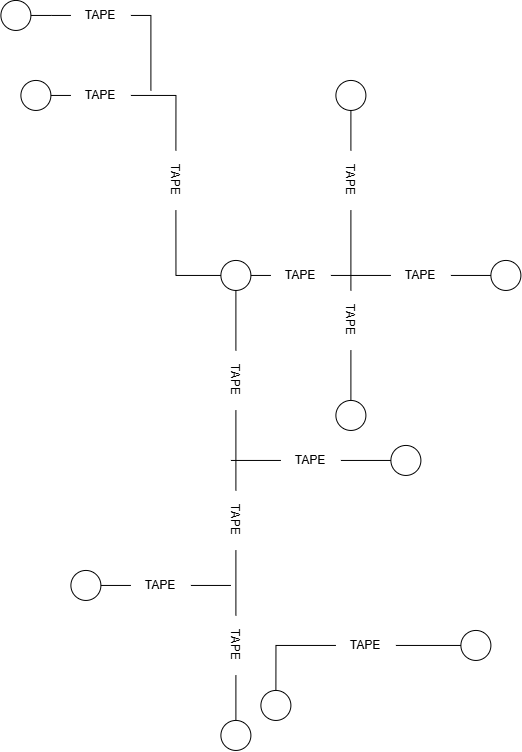

The diagram above was exported from draw.io. Its source (the exported page's mxGraphModel, read from the mxfile embedded in the PNG):
<mxGraphModel dx="1202" dy="685" grid="1" gridSize="10" guides="1" tooltips="1" connect="1" arrows="1" fold="1" page="1" pageScale="1" pageWidth="850" pageHeight="1100" math="0" shadow="0">
  <root>
    <mxCell id="0" />
    <mxCell id="1" parent="0" />
    <mxCell id="HLsx1MiXzdcVfYKGsEk8-1" parent="1" style="ellipse;whiteSpace=wrap;html=1;shapeInside=1;" value="" vertex="1">
      <mxGeometry height="30" width="30" x="70" y="40" as="geometry" />
    </mxCell>
    <mxCell id="HLsx1MiXzdcVfYKGsEk8-3" parent="1" style="ellipse;whiteSpace=wrap;html=1;shapeInside=1;" value="" vertex="1">
      <mxGeometry height="30" width="30" x="90" y="120" as="geometry" />
    </mxCell>
    <mxCell id="HLsx1MiXzdcVfYKGsEk8-5" parent="1" style="ellipse;whiteSpace=wrap;html=1;shapeInside=1;" value="" vertex="1">
      <mxGeometry height="30" width="30" x="290" y="300" as="geometry" />
    </mxCell>
    <mxCell id="HLsx1MiXzdcVfYKGsEk8-6" edge="1" parent="1" source="HLsx1MiXzdcVfYKGsEk8-25" style="endArrow=none;html=1;rounded=0;fontSize=12;startSize=8;endSize=8;exitX=1;exitY=0.5;exitDx=0;exitDy=0;edgeStyle=elbowEdgeStyle;" value="">
      <mxGeometry height="50" relative="1" width="50" as="geometry">
        <Array as="points">
          <mxPoint x="220" y="60" />
        </Array>
        <mxPoint x="340" y="280" as="sourcePoint" />
        <mxPoint x="220" y="130" as="targetPoint" />
      </mxGeometry>
    </mxCell>
    <mxCell id="HLsx1MiXzdcVfYKGsEk8-9" parent="1" style="ellipse;whiteSpace=wrap;html=1;shapeInside=1;" value="" vertex="1">
      <mxGeometry height="30" width="30" x="405" y="440" as="geometry" />
    </mxCell>
    <mxCell id="HLsx1MiXzdcVfYKGsEk8-10" parent="1" style="ellipse;whiteSpace=wrap;html=1;shapeInside=1;" value="" vertex="1">
      <mxGeometry height="30" width="30" x="405" y="120" as="geometry" />
    </mxCell>
    <mxCell id="HLsx1MiXzdcVfYKGsEk8-11" parent="1" style="ellipse;whiteSpace=wrap;html=1;shapeInside=1;" value="" vertex="1">
      <mxGeometry height="30" width="30" x="560" y="300" as="geometry" />
    </mxCell>
    <mxCell id="HLsx1MiXzdcVfYKGsEk8-15" edge="1" parent="1" source="HLsx1MiXzdcVfYKGsEk8-47" style="endArrow=none;html=1;rounded=0;fontSize=12;startSize=8;endSize=8;curved=1;exitX=1;exitY=0.5;exitDx=0;exitDy=0;entryX=0;entryY=0.5;entryDx=0;entryDy=0;" target="HLsx1MiXzdcVfYKGsEk8-11" value="">
      <mxGeometry height="50" relative="1" width="50" as="geometry">
        <mxPoint x="360" y="390" as="sourcePoint" />
        <mxPoint x="410" y="340" as="targetPoint" />
      </mxGeometry>
    </mxCell>
    <mxCell id="HLsx1MiXzdcVfYKGsEk8-17" edge="1" parent="1" source="HLsx1MiXzdcVfYKGsEk8-38" style="endArrow=none;html=1;rounded=0;fontSize=12;startSize=8;endSize=8;curved=1;entryX=0.5;entryY=1;entryDx=0;entryDy=0;exitX=0;exitY=0.5;exitDx=0;exitDy=0;" target="HLsx1MiXzdcVfYKGsEk8-10" value="">
      <mxGeometry height="50" relative="1" width="50" as="geometry">
        <mxPoint x="480" y="180" as="sourcePoint" />
        <mxPoint x="610" y="250" as="targetPoint" />
      </mxGeometry>
    </mxCell>
    <mxCell id="HLsx1MiXzdcVfYKGsEk8-18" parent="1" style="ellipse;whiteSpace=wrap;html=1;shapeInside=1;" value="" vertex="1">
      <mxGeometry height="30" width="30" x="530" y="670" as="geometry" />
    </mxCell>
    <mxCell id="HLsx1MiXzdcVfYKGsEk8-19" parent="1" style="ellipse;whiteSpace=wrap;html=1;shapeInside=1;" value="" vertex="1">
      <mxGeometry height="30" width="30" x="460" y="485" as="geometry" />
    </mxCell>
    <mxCell id="HLsx1MiXzdcVfYKGsEk8-20" parent="1" style="ellipse;whiteSpace=wrap;html=1;shapeInside=1;" value="" vertex="1">
      <mxGeometry height="30" width="30" x="140" y="610" as="geometry" />
    </mxCell>
    <mxCell id="HLsx1MiXzdcVfYKGsEk8-21" edge="1" parent="1" source="HLsx1MiXzdcVfYKGsEk8-61" style="endArrow=none;html=1;rounded=0;fontSize=12;startSize=8;endSize=8;curved=1;exitX=1;exitY=0.5;exitDx=0;exitDy=0;" value="">
      <mxGeometry height="50" relative="1" width="50" as="geometry">
        <mxPoint x="390" y="340" as="sourcePoint" />
        <mxPoint x="305" y="760" as="targetPoint" />
      </mxGeometry>
    </mxCell>
    <mxCell id="HLsx1MiXzdcVfYKGsEk8-22" edge="1" parent="1" source="HLsx1MiXzdcVfYKGsEk8-57" style="endArrow=none;html=1;rounded=0;fontSize=12;startSize=8;endSize=8;curved=1;exitX=1;exitY=0.5;exitDx=0;exitDy=0;" value="">
      <mxGeometry height="50" relative="1" width="50" as="geometry">
        <mxPoint x="370" y="600" as="sourcePoint" />
        <mxPoint x="300" y="625" as="targetPoint" />
      </mxGeometry>
    </mxCell>
    <mxCell id="HLsx1MiXzdcVfYKGsEk8-23" edge="1" parent="1" source="HLsx1MiXzdcVfYKGsEk8-55" style="endArrow=none;html=1;rounded=0;fontSize=12;startSize=8;endSize=8;curved=1;exitX=0;exitY=0.5;exitDx=0;exitDy=0;" value="">
      <mxGeometry height="50" relative="1" width="50" as="geometry">
        <mxPoint x="380" y="620" as="sourcePoint" />
        <mxPoint x="300" y="500" as="targetPoint" />
      </mxGeometry>
    </mxCell>
    <mxCell id="HLsx1MiXzdcVfYKGsEk8-31" edge="1" parent="1" source="HLsx1MiXzdcVfYKGsEk8-1" style="endArrow=none;html=1;rounded=0;fontSize=12;startSize=8;endSize=8;exitX=1;exitY=0.5;exitDx=0;exitDy=0;edgeStyle=elbowEdgeStyle;" target="HLsx1MiXzdcVfYKGsEk8-25" value="">
      <mxGeometry height="50" relative="1" width="50" as="geometry">
        <Array as="points" />
        <mxPoint x="100" y="55" as="sourcePoint" />
        <mxPoint x="220" y="130" as="targetPoint" />
      </mxGeometry>
    </mxCell>
    <mxCell id="HLsx1MiXzdcVfYKGsEk8-25" parent="1" style="text;html=1;whiteSpace=wrap;strokeColor=none;fillColor=none;align=center;verticalAlign=middle;rounded=0;" value="TAPE" vertex="1">
      <mxGeometry height="30" width="60" x="140" y="40" as="geometry" />
    </mxCell>
    <mxCell id="HLsx1MiXzdcVfYKGsEk8-35" edge="1" parent="1" source="HLsx1MiXzdcVfYKGsEk8-26" style="endArrow=none;html=1;rounded=0;fontSize=12;startSize=8;endSize=8;exitX=1;exitY=0.5;exitDx=0;exitDy=0;edgeStyle=orthogonalEdgeStyle;entryX=0;entryY=0.5;entryDx=0;entryDy=0;" target="HLsx1MiXzdcVfYKGsEk8-27" value="">
      <mxGeometry height="50" relative="1" width="50" as="geometry">
        <Array as="points" />
        <mxPoint x="120" y="135" as="sourcePoint" />
        <mxPoint x="290" y="315" as="targetPoint" />
      </mxGeometry>
    </mxCell>
    <mxCell id="HLsx1MiXzdcVfYKGsEk8-27" parent="1" style="text;html=1;whiteSpace=wrap;strokeColor=none;fillColor=none;align=center;verticalAlign=middle;rounded=0;rotation=90;" value="TAPE" vertex="1">
      <mxGeometry height="30" width="60" x="215" y="205" as="geometry" />
    </mxCell>
    <mxCell id="HLsx1MiXzdcVfYKGsEk8-36" edge="1" parent="1" source="HLsx1MiXzdcVfYKGsEk8-27" style="endArrow=none;html=1;rounded=0;fontSize=12;startSize=8;endSize=8;exitX=1;exitY=0.5;exitDx=0;exitDy=0;edgeStyle=orthogonalEdgeStyle;entryX=0;entryY=0.5;entryDx=0;entryDy=0;" target="HLsx1MiXzdcVfYKGsEk8-5" value="">
      <mxGeometry height="50" relative="1" width="50" as="geometry">
        <Array as="points" />
        <mxPoint x="250" y="170" as="sourcePoint" />
        <mxPoint x="375" y="225" as="targetPoint" />
      </mxGeometry>
    </mxCell>
    <mxCell id="HLsx1MiXzdcVfYKGsEk8-39" edge="1" parent="1" source="HLsx1MiXzdcVfYKGsEk8-40" style="endArrow=none;html=1;rounded=0;fontSize=12;startSize=8;endSize=8;curved=1;exitX=0;exitY=0.5;exitDx=0;exitDy=0;entryX=1;entryY=0.5;entryDx=0;entryDy=0;" target="HLsx1MiXzdcVfYKGsEk8-38" value="">
      <mxGeometry height="50" relative="1" width="50" as="geometry">
        <mxPoint x="420" y="370" as="sourcePoint" />
        <mxPoint x="420" y="150" as="targetPoint" />
      </mxGeometry>
    </mxCell>
    <mxCell id="HLsx1MiXzdcVfYKGsEk8-38" parent="1" style="text;html=1;whiteSpace=wrap;strokeColor=none;fillColor=none;align=center;verticalAlign=middle;rounded=0;rotation=90;" value="TAPE" vertex="1">
      <mxGeometry height="30" width="60" x="390" y="205" as="geometry" />
    </mxCell>
    <mxCell id="HLsx1MiXzdcVfYKGsEk8-42" edge="1" parent="1" source="HLsx1MiXzdcVfYKGsEk8-9" style="endArrow=none;html=1;rounded=0;fontSize=12;startSize=8;endSize=8;curved=1;exitX=0.5;exitY=0;exitDx=0;exitDy=0;entryX=1;entryY=0.5;entryDx=0;entryDy=0;" target="HLsx1MiXzdcVfYKGsEk8-40" value="">
      <mxGeometry height="50" relative="1" width="50" as="geometry">
        <mxPoint x="420" y="440" as="sourcePoint" />
        <mxPoint x="420" y="250" as="targetPoint" />
      </mxGeometry>
    </mxCell>
    <mxCell id="HLsx1MiXzdcVfYKGsEk8-40" parent="1" style="text;html=1;whiteSpace=wrap;strokeColor=none;fillColor=none;align=center;verticalAlign=middle;rounded=0;rotation=90;" value="TAPE" vertex="1">
      <mxGeometry height="30" width="60" x="390" y="345" as="geometry" />
    </mxCell>
    <mxCell id="HLsx1MiXzdcVfYKGsEk8-44" edge="1" parent="1" source="HLsx1MiXzdcVfYKGsEk8-3" style="endArrow=none;html=1;rounded=0;fontSize=12;startSize=8;endSize=8;exitX=1;exitY=0.5;exitDx=0;exitDy=0;edgeStyle=orthogonalEdgeStyle;entryX=0;entryY=0.5;entryDx=0;entryDy=0;" target="HLsx1MiXzdcVfYKGsEk8-26" value="">
      <mxGeometry height="50" relative="1" width="50" as="geometry">
        <Array as="points" />
        <mxPoint x="120" y="135" as="sourcePoint" />
        <mxPoint x="245" y="190" as="targetPoint" />
      </mxGeometry>
    </mxCell>
    <mxCell id="HLsx1MiXzdcVfYKGsEk8-26" parent="1" style="text;html=1;whiteSpace=wrap;strokeColor=none;fillColor=none;align=center;verticalAlign=middle;rounded=0;" value="TAPE" vertex="1">
      <mxGeometry height="30" width="60" x="140" y="120" as="geometry" />
    </mxCell>
    <mxCell id="HLsx1MiXzdcVfYKGsEk8-46" edge="1" parent="1" source="HLsx1MiXzdcVfYKGsEk8-5" style="endArrow=none;html=1;rounded=0;fontSize=12;startSize=8;endSize=8;curved=1;exitX=1;exitY=0.5;exitDx=0;exitDy=0;entryX=0;entryY=0.5;entryDx=0;entryDy=0;" target="HLsx1MiXzdcVfYKGsEk8-45" value="">
      <mxGeometry height="50" relative="1" width="50" as="geometry">
        <mxPoint x="320" y="315" as="sourcePoint" />
        <mxPoint x="500" y="315" as="targetPoint" />
      </mxGeometry>
    </mxCell>
    <mxCell id="HLsx1MiXzdcVfYKGsEk8-45" parent="1" style="text;html=1;whiteSpace=wrap;strokeColor=none;fillColor=none;align=center;verticalAlign=middle;rounded=0;" value="TAPE" vertex="1">
      <mxGeometry height="30" width="60" x="340" y="300" as="geometry" />
    </mxCell>
    <mxCell id="HLsx1MiXzdcVfYKGsEk8-49" edge="1" parent="1" source="HLsx1MiXzdcVfYKGsEk8-45" style="endArrow=none;html=1;rounded=0;fontSize=12;startSize=8;endSize=8;curved=1;exitX=1;exitY=0.5;exitDx=0;exitDy=0;entryX=0;entryY=0.5;entryDx=0;entryDy=0;" target="HLsx1MiXzdcVfYKGsEk8-47" value="">
      <mxGeometry height="50" relative="1" width="50" as="geometry">
        <mxPoint x="400" y="315" as="sourcePoint" />
        <mxPoint x="560" y="315" as="targetPoint" />
      </mxGeometry>
    </mxCell>
    <mxCell id="HLsx1MiXzdcVfYKGsEk8-47" parent="1" style="text;html=1;whiteSpace=wrap;strokeColor=none;fillColor=none;align=center;verticalAlign=middle;rounded=0;" value="TAPE" vertex="1">
      <mxGeometry height="30" width="60" x="460" y="300" as="geometry" />
    </mxCell>
    <mxCell id="HLsx1MiXzdcVfYKGsEk8-51" edge="1" parent="1" source="HLsx1MiXzdcVfYKGsEk8-5" style="endArrow=none;html=1;rounded=0;fontSize=12;startSize=8;endSize=8;curved=1;exitX=0.5;exitY=1;exitDx=0;exitDy=0;" target="HLsx1MiXzdcVfYKGsEk8-50" value="">
      <mxGeometry height="50" relative="1" width="50" as="geometry">
        <mxPoint x="305" y="330" as="sourcePoint" />
        <mxPoint x="305" y="740" as="targetPoint" />
      </mxGeometry>
    </mxCell>
    <mxCell id="HLsx1MiXzdcVfYKGsEk8-50" parent="1" style="text;html=1;whiteSpace=wrap;strokeColor=none;fillColor=none;align=center;verticalAlign=middle;rounded=0;rotation=90;" value="TAPE" vertex="1">
      <mxGeometry height="30" width="60" x="275" y="405" as="geometry" />
    </mxCell>
    <mxCell id="HLsx1MiXzdcVfYKGsEk8-54" edge="1" parent="1" source="HLsx1MiXzdcVfYKGsEk8-50" style="endArrow=none;html=1;rounded=0;fontSize=12;startSize=8;endSize=8;curved=1;exitX=1;exitY=0.5;exitDx=0;exitDy=0;" target="HLsx1MiXzdcVfYKGsEk8-53" value="">
      <mxGeometry height="50" relative="1" width="50" as="geometry">
        <mxPoint x="305" y="450" as="sourcePoint" />
        <mxPoint x="305" y="740" as="targetPoint" />
      </mxGeometry>
    </mxCell>
    <mxCell id="HLsx1MiXzdcVfYKGsEk8-53" parent="1" style="text;html=1;whiteSpace=wrap;strokeColor=none;fillColor=none;align=center;verticalAlign=middle;rounded=0;rotation=90;" value="TAPE" vertex="1">
      <mxGeometry height="30" width="60" x="275" y="545" as="geometry" />
    </mxCell>
    <mxCell id="HLsx1MiXzdcVfYKGsEk8-56" edge="1" parent="1" source="HLsx1MiXzdcVfYKGsEk8-19" style="endArrow=none;html=1;rounded=0;fontSize=12;startSize=8;endSize=8;curved=1;exitX=0;exitY=0.5;exitDx=0;exitDy=0;" target="HLsx1MiXzdcVfYKGsEk8-55" value="">
      <mxGeometry height="50" relative="1" width="50" as="geometry">
        <mxPoint x="460" y="500" as="sourcePoint" />
        <mxPoint x="300" y="500" as="targetPoint" />
      </mxGeometry>
    </mxCell>
    <mxCell id="HLsx1MiXzdcVfYKGsEk8-55" parent="1" style="text;html=1;whiteSpace=wrap;strokeColor=none;fillColor=none;align=center;verticalAlign=middle;rounded=0;" value="TAPE" vertex="1">
      <mxGeometry height="30" width="60" x="350" y="485" as="geometry" />
    </mxCell>
    <mxCell id="HLsx1MiXzdcVfYKGsEk8-58" edge="1" parent="1" source="HLsx1MiXzdcVfYKGsEk8-20" style="endArrow=none;html=1;rounded=0;fontSize=12;startSize=8;endSize=8;curved=1;exitX=1;exitY=0.5;exitDx=0;exitDy=0;" target="HLsx1MiXzdcVfYKGsEk8-57" value="">
      <mxGeometry height="50" relative="1" width="50" as="geometry">
        <mxPoint x="170" y="625" as="sourcePoint" />
        <mxPoint x="300" y="625" as="targetPoint" />
      </mxGeometry>
    </mxCell>
    <mxCell id="HLsx1MiXzdcVfYKGsEk8-57" parent="1" style="text;html=1;whiteSpace=wrap;strokeColor=none;fillColor=none;align=center;verticalAlign=middle;rounded=0;" value="TAPE" vertex="1">
      <mxGeometry height="30" width="60" x="200" y="610" as="geometry" />
    </mxCell>
    <mxCell id="HLsx1MiXzdcVfYKGsEk8-62" edge="1" parent="1" source="HLsx1MiXzdcVfYKGsEk8-53" style="endArrow=none;html=1;rounded=0;fontSize=12;startSize=8;endSize=8;curved=1;exitX=1;exitY=0.5;exitDx=0;exitDy=0;" target="HLsx1MiXzdcVfYKGsEk8-61" value="">
      <mxGeometry height="50" relative="1" width="50" as="geometry">
        <mxPoint x="305" y="590" as="sourcePoint" />
        <mxPoint x="305" y="740" as="targetPoint" />
      </mxGeometry>
    </mxCell>
    <mxCell id="HLsx1MiXzdcVfYKGsEk8-61" parent="1" style="text;html=1;whiteSpace=wrap;strokeColor=none;fillColor=none;align=center;verticalAlign=middle;rounded=0;rotation=90;" value="TAPE" vertex="1">
      <mxGeometry height="30" width="60" x="275" y="670" as="geometry" />
    </mxCell>
    <mxCell id="HLsx1MiXzdcVfYKGsEk8-63" parent="1" style="ellipse;whiteSpace=wrap;html=1;shapeInside=1;" value="" vertex="1">
      <mxGeometry height="30" width="30" x="290" y="760" as="geometry" />
    </mxCell>
    <mxCell id="HLsx1MiXzdcVfYKGsEk8-64" parent="1" style="ellipse;whiteSpace=wrap;html=1;shapeInside=1;" value="" vertex="1">
      <mxGeometry height="30" width="30" x="330" y="730" as="geometry" />
    </mxCell>
    <mxCell id="HLsx1MiXzdcVfYKGsEk8-65" edge="1" parent="1" source="HLsx1MiXzdcVfYKGsEk8-66" style="endArrow=none;html=1;rounded=0;fontSize=12;startSize=8;endSize=8;exitX=0;exitY=0.5;exitDx=0;exitDy=0;entryX=0.5;entryY=0;entryDx=0;entryDy=0;edgeStyle=orthogonalEdgeStyle;" target="HLsx1MiXzdcVfYKGsEk8-64" value="">
      <mxGeometry height="50" relative="1" width="50" as="geometry">
        <mxPoint x="510" y="700" as="sourcePoint" />
        <mxPoint x="460" y="700" as="targetPoint" />
      </mxGeometry>
    </mxCell>
    <mxCell id="HLsx1MiXzdcVfYKGsEk8-67" edge="1" parent="1" source="HLsx1MiXzdcVfYKGsEk8-18" style="endArrow=none;html=1;rounded=0;fontSize=12;startSize=8;endSize=8;exitX=0;exitY=0.5;exitDx=0;exitDy=0;entryX=1;entryY=0.5;entryDx=0;entryDy=0;edgeStyle=orthogonalEdgeStyle;" target="HLsx1MiXzdcVfYKGsEk8-66" value="">
      <mxGeometry height="50" relative="1" width="50" as="geometry">
        <mxPoint x="530" y="685" as="sourcePoint" />
        <mxPoint x="345" y="730" as="targetPoint" />
      </mxGeometry>
    </mxCell>
    <mxCell id="HLsx1MiXzdcVfYKGsEk8-66" parent="1" style="text;html=1;whiteSpace=wrap;strokeColor=none;fillColor=none;align=center;verticalAlign=middle;rounded=0;" value="TAPE" vertex="1">
      <mxGeometry height="30" width="60" x="405" y="670" as="geometry" />
    </mxCell>
  </root>
</mxGraphModel>